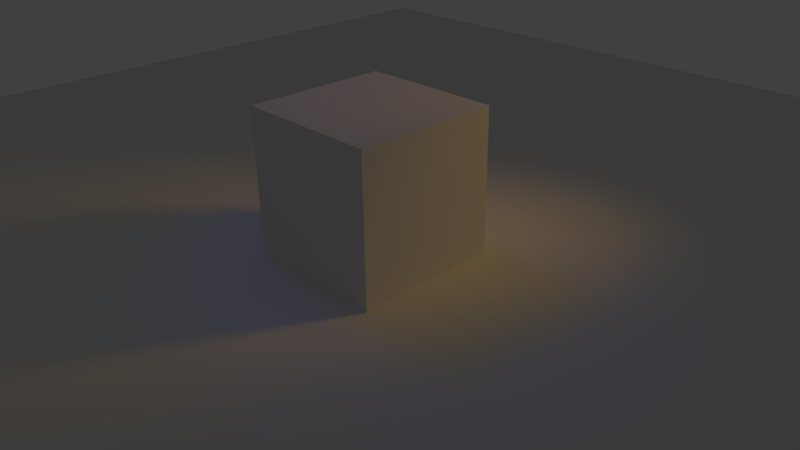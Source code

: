 # Source: spotlights.blend  (saved by Blender 2.63.0; exported with 4.5.12 LTS)
import bpy
from mathutils import Matrix  # noqa: F401  (used for matrix-valued properties, if any)

bpy.ops.wm.read_factory_settings(use_empty=True)
scene = bpy.context.scene
scene.name = 'Scene'

# ---- collections
col_collection_1 = bpy.data.collections.new('Collection 1'); scene.collection.children.link(col_collection_1)

# ---- materials (node trees are filled in below, after node groups)
mat_material = bpy.data.materials.new('Material')
mat_material.alpha_threshold = 0.0
mat_material.use_transparent_shadow = False
mat_material.roughness = 0.5
mat_material.line_color = (0.0, 0.0, 0.0, 1.0)

# ---- material node trees

# ---- world
world_world = bpy.data.worlds.new('World'); scene.world = world_world
world_world.color = (0.05088, 0.05088, 0.05088)
world_world.use_sun_shadow = False
world_world.sun_shadow_jitter_overblur = 0.0
world_world.cycles.sampling_method = 'MANUAL'
world_world.cycles.sample_map_resolution = 256

# ---- cameras
cam_camera = bpy.data.cameras.new('Camera')
cam_camera.clip_end = 100.0
cam_camera.lens = 35.0
cam_camera.sensor_width = 32.0
cam_camera.sensor_height = 18.0
cam_camera.ortho_scale = 7.314
cam_camera.dof.focus_distance = 0.0
cam_camera.dof.aperture_fstop = 128.0

# ---- lights
light_spot_002 = bpy.data.lights.new('Spot.002', 'SPOT')
light_spot_002.color = (1.0, 0.5268, 0.0)
light_spot_002.transmission_factor = 0.0
light_spot_002.energy = 522.0
light_spot_002.shadow_buffer_clip_start = 0.5
light_spot_002.shadow_soft_size = 1.0
light_spot_002.shadow_maximum_resolution = 0.006
light_spot_002.use_absolute_resolution = True
light_spot_002.spot_blend = 0.75
light_spot_002.spot_size = 0.6109
light_spot_002.cycles.use_multiple_importance_sampling = False
light_spot = bpy.data.lights.new('Spot', 'SPOT')
light_spot.color = (0.03464, 0.07636, 1.0)
light_spot.transmission_factor = 0.0
light_spot.energy = 100.0
light_spot.shadow_buffer_clip_start = 0.5
light_spot.shadow_soft_size = 1.0
light_spot.shadow_maximum_resolution = 0.006
light_spot.use_absolute_resolution = True
light_spot.spot_blend = 0.0
light_spot.spot_size = 0.5236
light_spot.cycles.use_multiple_importance_sampling = False

# ---- meshes
me_plane = bpy.data.meshes.new('Plane')
me_plane.from_pydata([(1.0, -1.0, 0.0), (-1.0, -1.0, 0.0), (1.0, 1.0, 0.0), (-1.0, 1.0, 0.0)], [], [(2, 3, 1, 0)])
me_plane.use_remesh_preserve_volume = False
me_plane.use_remesh_preserve_attributes = False
me_plane.use_mirror_vertex_groups = False
me_plane.update()
me_cube = bpy.data.meshes.new('Cube')
me_cube.from_pydata([(1.0, 1.0, -1.0), (1.0, -1.0, -1.0), (-1.0, -1.0, -1.0), (-1.0, 1.0, -1.0), (1.0, 1.0, 1.0), (1.0, -1.0, 1.0), (-1.0, -1.0, 1.0), (-1.0, 1.0, 1.0)], [], [(0, 1, 2, 3), (4, 7, 6, 5), (0, 4, 5, 1), (1, 5, 6, 2), (2, 6, 7, 3), (4, 0, 3, 7)])
me_cube.materials.append(mat_material)
me_cube.use_remesh_preserve_volume = False
me_cube.use_remesh_preserve_attributes = False
me_cube.use_mirror_vertex_groups = False
me_cube.update()

# ---- objects
ob_spot_2 = bpy.data.objects.new('Spot.2', light_spot_002)
ob_plane = bpy.data.objects.new('Plane', me_plane)
ob_spot_1 = bpy.data.objects.new('Spot.1', light_spot)
ob_cube = bpy.data.objects.new('Cube', me_cube)
ob_camera = bpy.data.objects.new('Camera', cam_camera)

# ---- transforms, parenting, visibility, modifiers, constraints
ob_spot_2.location = (5.069, 7.574, 5.556)
ob_spot_2.rotation_euler = (-1.075, 0.06646, -0.5934)
ob_spot_2.scale = (0.3502, 0.3502, 0.3502)
ob_spot_2.lineart.crease_threshold = 0.0
ob_plane.location = (0.0, 0.0, 0.0)
ob_plane.scale = (10.0, 10.0, 0.1)
ob_plane.lineart.crease_threshold = 0.0
ob_spot_1.location = (-5.258, -0.1106, 9.998)
ob_spot_1.rotation_euler = (-0.07926, -0.5196, 0.1816)
ob_spot_1.scale = (0.2292, 0.2292, 0.2292)
ob_spot_1.lineart.crease_threshold = 0.0
ob_cube.location = (0.0, 0.0, 1.0)
ob_cube.lock_rotations_4d = False
ob_cube.empty_display_type = 'ARROWS'
ob_cube.lineart.crease_threshold = 0.0
ob_camera.location = (7.481, -6.508, 5.344)
ob_camera.rotation_euler = (1.109, 0.01082, 0.8149)
ob_camera.lock_rotations_4d = False
ob_camera.empty_display_type = 'ARROWS'
ob_camera.color = (0.0, 0.0, 0.0, 0.0)
ob_camera.display_type = 'WIRE'
ob_camera.lineart.crease_threshold = 0.0

# ---- collection membership
col_collection_1.objects.link(ob_spot_2)
col_collection_1.objects.link(ob_plane)
col_collection_1.objects.link(ob_spot_1)
col_collection_1.objects.link(ob_cube)
col_collection_1.objects.link(ob_camera)

# ---- scene / render settings (as saved in the file)
scene.camera = ob_camera
scene.frame_start = 1; scene.frame_end = 250; scene.frame_set(0)
scene.render.engine = 'BLENDER_EEVEE_NEXT'
scene.render.image_settings.color_mode = 'RGB'
scene.render.image_settings.compression = 90
scene.render.resolution_percentage = 50
scene.render.dither_intensity = 0.0
scene.render.bake_margin = 2
scene.render.bake_bias = 0.0
scene.cycles.use_denoising = False
scene.cycles.samples = 10
scene.cycles.sampling_pattern = 'TABULATED_SOBOL'
scene.cycles.light_sampling_threshold = 0.0
scene.cycles.use_adaptive_sampling = False
scene.cycles.use_light_tree = False
scene.cycles.blur_glossy = 0.0
scene.cycles.volume_bounces = 1
scene.cycles.pixel_filter_type = 'GAUSSIAN'
scene.cycles.sample_clamp_indirect = 0.0
scene.view_settings.view_transform = 'Standard'
bpy.context.view_layer.update()
